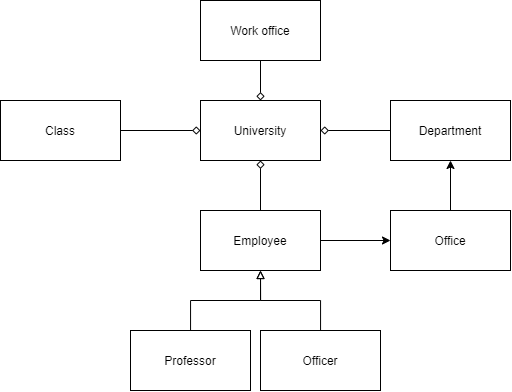

The diagram above was exported from draw.io. Its source (the exported page's mxGraphModel, read from the mxfile embedded in the PNG):
<mxGraphModel dx="539" dy="2090" grid="1" gridSize="10" guides="1" tooltips="1" connect="1" arrows="1" fold="1" page="1" pageScale="1" pageWidth="827" pageHeight="1169" math="0" shadow="0">
  <root>
    <mxCell id="WIyWlLk6GJQsqaUBKTNV-0" />
    <mxCell id="WIyWlLk6GJQsqaUBKTNV-1" parent="WIyWlLk6GJQsqaUBKTNV-0" />
    <mxCell id="wO-p9gVQkIAzg1Mfz8dt-0" value="University" style="rounded=0;whiteSpace=wrap;html=1;" vertex="1" parent="WIyWlLk6GJQsqaUBKTNV-1">
      <mxGeometry x="340" y="60" width="120" height="60" as="geometry" />
    </mxCell>
    <mxCell id="wO-p9gVQkIAzg1Mfz8dt-13" style="edgeStyle=orthogonalEdgeStyle;rounded=0;orthogonalLoop=1;jettySize=auto;html=1;entryX=0;entryY=0.5;entryDx=0;entryDy=0;endArrow=diamond;endFill=0;" edge="1" parent="WIyWlLk6GJQsqaUBKTNV-1" source="wO-p9gVQkIAzg1Mfz8dt-1" target="wO-p9gVQkIAzg1Mfz8dt-0">
      <mxGeometry relative="1" as="geometry" />
    </mxCell>
    <mxCell id="wO-p9gVQkIAzg1Mfz8dt-1" value="Class" style="rounded=0;whiteSpace=wrap;html=1;" vertex="1" parent="WIyWlLk6GJQsqaUBKTNV-1">
      <mxGeometry x="140" y="60" width="120" height="60" as="geometry" />
    </mxCell>
    <mxCell id="wO-p9gVQkIAzg1Mfz8dt-5" style="edgeStyle=orthogonalEdgeStyle;rounded=0;orthogonalLoop=1;jettySize=auto;html=1;" edge="1" parent="WIyWlLk6GJQsqaUBKTNV-1" source="wO-p9gVQkIAzg1Mfz8dt-2" target="wO-p9gVQkIAzg1Mfz8dt-3">
      <mxGeometry relative="1" as="geometry" />
    </mxCell>
    <mxCell id="wO-p9gVQkIAzg1Mfz8dt-2" value="Office" style="rounded=0;whiteSpace=wrap;html=1;" vertex="1" parent="WIyWlLk6GJQsqaUBKTNV-1">
      <mxGeometry x="530" y="170" width="120" height="60" as="geometry" />
    </mxCell>
    <mxCell id="wO-p9gVQkIAzg1Mfz8dt-14" style="edgeStyle=orthogonalEdgeStyle;rounded=0;orthogonalLoop=1;jettySize=auto;html=1;entryX=1;entryY=0.5;entryDx=0;entryDy=0;endArrow=diamond;endFill=0;" edge="1" parent="WIyWlLk6GJQsqaUBKTNV-1" source="wO-p9gVQkIAzg1Mfz8dt-3" target="wO-p9gVQkIAzg1Mfz8dt-0">
      <mxGeometry relative="1" as="geometry" />
    </mxCell>
    <mxCell id="wO-p9gVQkIAzg1Mfz8dt-3" value="Department" style="rounded=0;whiteSpace=wrap;html=1;" vertex="1" parent="WIyWlLk6GJQsqaUBKTNV-1">
      <mxGeometry x="530" y="60" width="120" height="60" as="geometry" />
    </mxCell>
    <mxCell id="wO-p9gVQkIAzg1Mfz8dt-12" style="edgeStyle=orthogonalEdgeStyle;rounded=0;orthogonalLoop=1;jettySize=auto;html=1;entryX=0.5;entryY=0;entryDx=0;entryDy=0;endArrow=diamond;endFill=0;" edge="1" parent="WIyWlLk6GJQsqaUBKTNV-1" source="wO-p9gVQkIAzg1Mfz8dt-6" target="wO-p9gVQkIAzg1Mfz8dt-0">
      <mxGeometry relative="1" as="geometry" />
    </mxCell>
    <mxCell id="wO-p9gVQkIAzg1Mfz8dt-6" value="Work office" style="rounded=0;whiteSpace=wrap;html=1;" vertex="1" parent="WIyWlLk6GJQsqaUBKTNV-1">
      <mxGeometry x="340" y="-40" width="120" height="60" as="geometry" />
    </mxCell>
    <mxCell id="wO-p9gVQkIAzg1Mfz8dt-20" style="edgeStyle=orthogonalEdgeStyle;rounded=0;orthogonalLoop=1;jettySize=auto;html=1;entryX=0.5;entryY=1;entryDx=0;entryDy=0;endArrow=diamond;endFill=0;" edge="1" parent="WIyWlLk6GJQsqaUBKTNV-1" source="wO-p9gVQkIAzg1Mfz8dt-15" target="wO-p9gVQkIAzg1Mfz8dt-0">
      <mxGeometry relative="1" as="geometry" />
    </mxCell>
    <mxCell id="wO-p9gVQkIAzg1Mfz8dt-21" style="edgeStyle=orthogonalEdgeStyle;rounded=0;orthogonalLoop=1;jettySize=auto;html=1;endArrow=classic;endFill=1;" edge="1" parent="WIyWlLk6GJQsqaUBKTNV-1" source="wO-p9gVQkIAzg1Mfz8dt-15" target="wO-p9gVQkIAzg1Mfz8dt-2">
      <mxGeometry relative="1" as="geometry" />
    </mxCell>
    <mxCell id="wO-p9gVQkIAzg1Mfz8dt-15" value="Employee" style="rounded=0;whiteSpace=wrap;html=1;" vertex="1" parent="WIyWlLk6GJQsqaUBKTNV-1">
      <mxGeometry x="340" y="170" width="120" height="60" as="geometry" />
    </mxCell>
    <mxCell id="wO-p9gVQkIAzg1Mfz8dt-18" style="edgeStyle=orthogonalEdgeStyle;rounded=0;orthogonalLoop=1;jettySize=auto;html=1;entryX=0.5;entryY=1;entryDx=0;entryDy=0;endArrow=block;endFill=0;" edge="1" parent="WIyWlLk6GJQsqaUBKTNV-1" source="wO-p9gVQkIAzg1Mfz8dt-16" target="wO-p9gVQkIAzg1Mfz8dt-15">
      <mxGeometry relative="1" as="geometry" />
    </mxCell>
    <mxCell id="wO-p9gVQkIAzg1Mfz8dt-16" value="Professor" style="rounded=0;whiteSpace=wrap;html=1;" vertex="1" parent="WIyWlLk6GJQsqaUBKTNV-1">
      <mxGeometry x="270" y="290" width="120" height="60" as="geometry" />
    </mxCell>
    <mxCell id="wO-p9gVQkIAzg1Mfz8dt-19" style="edgeStyle=orthogonalEdgeStyle;rounded=0;orthogonalLoop=1;jettySize=auto;html=1;endArrow=block;endFill=0;" edge="1" parent="WIyWlLk6GJQsqaUBKTNV-1" source="wO-p9gVQkIAzg1Mfz8dt-17">
      <mxGeometry relative="1" as="geometry">
        <mxPoint x="400" y="230" as="targetPoint" />
      </mxGeometry>
    </mxCell>
    <mxCell id="wO-p9gVQkIAzg1Mfz8dt-17" value="Officer" style="rounded=0;whiteSpace=wrap;html=1;" vertex="1" parent="WIyWlLk6GJQsqaUBKTNV-1">
      <mxGeometry x="400" y="290" width="120" height="60" as="geometry" />
    </mxCell>
  </root>
</mxGraphModel>